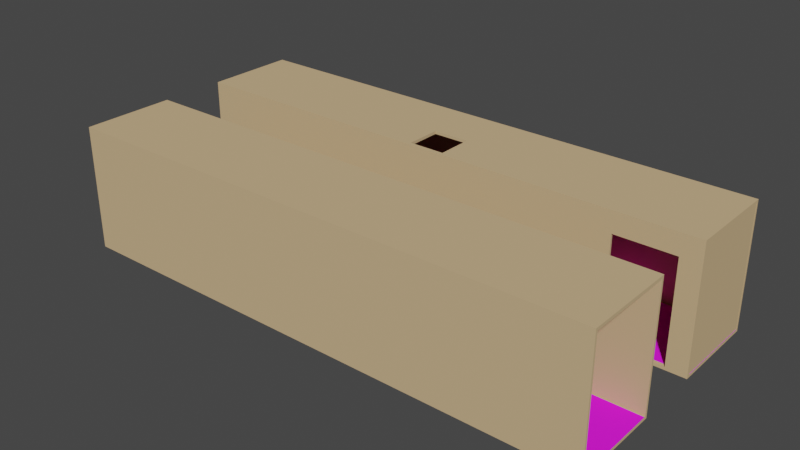 # Source: Corridor.blend  (saved by Blender 2.92.15; exported with 4.5.12 LTS)
import bpy
from mathutils import Matrix  # noqa: F401  (used for matrix-valued properties, if any)

bpy.ops.wm.read_factory_settings(use_empty=True)
scene = bpy.context.scene
scene.name = 'Scene'

# ---- collections
col_collection = bpy.data.collections.new('Collection'); scene.collection.children.link(col_collection)

# ---- images (referenced by path relative to the original .blend; pixels are not part of the script)
import os
ASSET_DIR = os.environ.get("B2B_ASSET_DIR", "")  # directory of the original .blend (textures are referenced by path, not embedded)
HERE = os.path.dirname(os.path.abspath(__file__))  # packed textures are extracted next to this script under _unpacked/

def load_image(name, relpath, width, height, colorspace="sRGB"):
    """Load a texture the original file referenced (path relative to the .blend, or extracted next to this script)."""
    p = next((c for c in (os.path.join(HERE, relpath), os.path.join(ASSET_DIR, relpath)) if relpath and os.path.exists(c)), "")
    if p:
        img = bpy.data.images.load(p, check_existing=True)
        img.name = name
    else:  # same state as the original file: an image datablock whose file is absent (Cycles renders it pink)
        img = bpy.data.images.new(name, width, height)
        img.source = "FILE"
        img.filepath = "//" + (relpath or name)
    img.colorspace_settings.name = colorspace
    return img
img_seamless_plush_red_carpet_jpg = load_image('Seamless_Plush_Red_Carpet.jpg', 'Seamless_Plush_Red_Carpet.jpg', 1024, 1024, 'sRGB')

# ---- materials (node trees are filled in below, after node groups)
mat_material = bpy.data.materials.new('Material')
mat_material.alpha_threshold = 0.0
mat_material.use_transparent_shadow = False
mat_material.diffuse_color = (0.6172, 0.4397, 0.2423, 1.0)
mat_material.roughness = 1.0
mat_material.line_color = (0.0, 0.0, 0.0, 1.0)
mat_material_001 = bpy.data.materials.new('Material.001')
mat_material_001.use_transparent_shadow = False
mat_material_001.roughness = 1.0
mat_material_004 = bpy.data.materials.new('Material.004')
mat_material_004.use_transparent_shadow = False
mat_material_004.diffuse_color = (0.6172, 0.4397, 0.2423, 1.0)
mat_material_004.roughness = 1.0

# ---- material node trees
mat_material_001.use_nodes = True; mat_material_001.node_tree.nodes.clear()
_N = mat_material_001.node_tree.nodes; _L = mat_material_001.node_tree.links
n0 = _N.new('ShaderNodeBsdfPrincipled'); n0.name = 'Principled BSDF'; n0.location = (10, 300)
n0.distribution = 'GGX'
n0.subsurface_method = 'BURLEY'
n0.inputs[2].default_value = 1.0
n0.inputs[3].default_value = 1.45
n0.inputs[27].default_value = (0.0, 0.0, 0.0, 1.0)
n0.inputs[28].default_value = 1.0
n1 = _N.new('ShaderNodeOutputMaterial'); n1.name = 'Material Output'; n1.location = (300, 300)
n2 = _N.new('ShaderNodeTexImage'); n2.name = 'Image Texture'; n2.location = (-190, 280)
n2.image = img_seamless_plush_red_carpet_jpg
_L.new(n0.outputs[0], n1.inputs[0])
_L.new(n2.outputs[0], n0.inputs[0])
n1.is_active_output = True

# ---- world
world_world = bpy.data.worlds.new('World'); scene.world = world_world
world_world.use_nodes = True; world_world.node_tree.nodes.clear()
_N = world_world.node_tree.nodes; _L = world_world.node_tree.links
n0 = _N.new('ShaderNodeOutputWorld'); n0.name = 'World Output'; n0.location = (300, 300)
n1 = _N.new('ShaderNodeBackground'); n1.name = 'Background'; n1.location = (10, 300)
n1.inputs[0].default_value = (0.05088, 0.05088, 0.05088, 1.0)
_L.new(n1.outputs[0], n0.inputs[0])
n0.is_active_output = True
world_world.color = (0.05088, 0.05088, 0.05088)
world_world.use_sun_shadow = False
world_world.sun_shadow_jitter_overblur = 0.0

# ---- meshes
me_cube = bpy.data.meshes.new('Cube')
me_cube.from_pydata([(1.0, 1.0, 1.0), (1.0, 1.0, -1.0), (1.0, -1.0, 1.0), (1.0, -1.0, -1.0), (-1.0, 1.0, 1.0), (-1.0, 1.0, -1.0), (-1.0, -1.0, 1.0), (-1.0, -1.0, -1.0), (-1.0, 0.9535, 0.9535), (1.0, 0.9535, 0.9535), (1.0, -0.9535, 0.9535), (-1.0, -0.9535, 0.9535), (-1.0, -0.9535, -0.9535), (1.0, -0.9535, -0.9535), (1.0, 0.9535, -0.9535), (-1.0, 0.9535, -0.9535), (-1.0, -0.9211, -0.9564), (-1.0, -0.9211, -0.9516), (-1.0, 0.9211, -0.9564), (-1.0, 0.9211, -0.9516), (1.0, -0.9211, -0.9564), (1.0, -0.9211, -0.9516), (1.0, 0.9211, -0.9564), (1.0, 0.9211, -0.9516)], [], [(0, 4, 6, 2), (3, 2, 6, 7), (5, 1, 3, 7), (5, 4, 0, 1), (10, 11, 8, 9), (11, 10, 13, 12), (12, 13, 14, 15), (9, 8, 15, 14), (6, 4, 8, 11), (8, 4, 5, 7, 6, 11, 12, 15), (1, 0, 2, 10, 9, 14), (2, 3, 1, 14, 13, 10), (16, 17, 19, 18), (18, 19, 23, 22), (22, 23, 21, 20), (20, 21, 17, 16), (18, 22, 20, 16), (23, 19, 17, 21)])
me_cube.polygons.foreach_set('material_index', [0, 0, 0, 0, 0, 0, 0, 0, 0, 0, 0, 0, 1, 1, 1, 1, 1, 1])
_uv = me_cube.uv_layers.new(name='UVMap')
_uv.uv.foreach_set('vector', [0.625, 0.5, 0.875, 0.5, 0.875, 0.75, 0.625, 0.75, 0.375, 0.75, 0.625, 0.75, 0.625, 1.0, 0.375, 1.0, 0.125, 0.5, 0.375, 0.5, 0.375, 0.75, 0.125, 0.75, 0.375, 0.25, 0.625, 0.25, 0.625, 0.5, 0.375, 0.5, 0.654, 0.75, 0.846, 0.75, 0.846, 0.5, 0.654, 0.5, 0.625, 0.971, 0.625, 0.779, 0.375, 0.779, 0.375, 0.971, 0.154, 0.75, 0.346, 0.75, 0.346, 0.5, 0.154, 0.5, 0.625, 0.471, 0.625, 0.279, 0.375, 0.279, 0.375, 0.471, 0.625, 0.0, 0.625, 0.25, 0.6192, 0.2442, 0.6192, 0.00581, 0.6192, 0.2442, 0.625, 0.25, 0.375, 0.25, 0.375, 0.0, 0.625, 0.0, 0.6192, 0.00581, 0.3808, 0.00581, 0.3808, 0.2442, 0.375, 0.5, 0.625, 0.5, 0.625, 0.75, 0.6192, 0.7442, 0.6192, 0.5058, 0.3808, 0.5058, 0.625, 0.75, 0.375, 0.75, 0.375, 0.5, 0.3808, 0.5058, 0.3808, 0.7442, 0.6192, 0.7442, 3.785, -0.4389, 3.785, 0.7722, -2.118, 0.7722, -2.118, -0.4389, 6.295, -0.4389, 6.295, 0.7722, -5.961, 0.7722, -5.961, -0.4389, 3.118, -0.1056, 3.118, 1.106, -2.785, 1.106, -2.785, -0.1056, 6.628, -0.4389, 6.628, 0.7722, -5.628, 0.7722, -5.628, -0.4389, -5.628, -2.452, 6.628, -2.452, 6.628, 3.452, -5.628, 3.452, -5.961, -2.118, 6.295, -2.118, 6.295, 3.785, -5.961, 3.785])
me_cube.materials.append(mat_material)
me_cube.materials.append(mat_material_001)
me_cube.use_remesh_preserve_volume = False
me_cube.use_remesh_preserve_attributes = False
me_cube.use_mirror_vertex_groups = False
me_cube.update()
me_cube_006 = bpy.data.meshes.new('Cube.006')
me_cube_006.from_pydata([(0.707, -0.9527, -0.9608), (0.9257, -0.9527, -0.9608), (1.0, 1.0, 1.0), (1.0, 1.0, -1.0), (1.0, -1.0, 1.0), (1.0, -1.0, -1.0), (-1.0, 1.0, 1.0), (-1.0, 1.0, -1.0), (-1.0, -1.0, 1.0), (-1.0, -1.0, -1.0), (-1.0, 0.9535, 0.9535), (1.0, 0.9535, 0.9535), (1.0, -0.9535, 0.9535), (-1.0, -0.9535, 0.9535), (-1.0, -0.9535, -0.9535), (1.0, -0.9535, -0.9535), (1.0, 0.9535, -0.9535), (-1.0, 0.9535, -0.9535), (-1.0, -0.9211, -0.9564), (-1.0, -0.9211, -0.9516), (-1.0, 0.9211, -0.9564), (-1.0, 0.9211, -0.9516), (1.0, -0.9211, -0.9564), (1.0, -0.9211, -0.9516), (1.0, 0.9211, -0.9564), (1.0, 0.9211, -0.9516), (0.707, -0.9527, -0.9535), (0.9257, -0.9527, -0.9535), (0.9257, -1.0, -0.9608), (0.9257, -0.9535, -0.9535), (0.9257, -1.0, 0.6684), (0.9257, -0.9535, 0.6684), (0.707, -1.0, 0.6684), (0.707, -0.9535, 0.6684), (0.707, -0.9535, -0.9535), (0.707, -1.0, -0.9608), (0.9796, -0.9733, -0.9762), (0.9796, -0.9733, 0.9684), (0.9796, 0.9733, -0.9762), (0.9796, 0.9733, 0.9684), (0.9992, -0.9733, -0.9762), (0.9992, -0.9733, 0.9684), (0.9992, 0.9733, -0.9762), (0.9992, 0.9733, 0.9684), (-0.06656, -0.1457, 1.0), (-0.06656, -0.1457, 0.9535), (0.06656, -0.1457, 1.0), (0.06656, -0.1457, 0.9535), (0.06656, -0.9247, 1.0), (0.06656, -0.9247, 0.9535), (-0.06656, -0.9247, 1.0), (-0.06656, -0.9247, 0.9535)], [], [(0, 1, 27, 26), (1, 28, 30, 31, 29, 27), (0, 35, 28, 1), (2, 6, 8, 50, 44, 46, 4), (5, 4, 30, 28, 35, 9), (7, 3, 5, 9), (7, 6, 2, 3), (12, 49, 47, 45, 13, 10, 11), (13, 12, 15, 29, 31, 33, 34, 14), (14, 34, 26, 27, 29, 15, 16, 17), (11, 10, 17, 16), (8, 6, 10, 13), (10, 6, 7, 9, 8, 13, 14, 17), (3, 2, 4, 12, 11, 16), (4, 5, 3, 16, 15, 12), (18, 19, 21, 20), (20, 21, 25, 24), (24, 25, 23, 22), (22, 23, 19, 18), (20, 24, 22, 18), (25, 21, 19, 23), (35, 0, 26, 34, 33, 32), (9, 35, 32, 30, 4, 8), (31, 30, 32, 33), (36, 37, 39, 38), (38, 39, 43, 42), (42, 43, 41, 40), (40, 41, 37, 36), (38, 42, 40, 36), (43, 39, 37, 41), (49, 48, 46, 47), (47, 46, 44, 45), (45, 44, 50, 51), (4, 46, 48, 50, 8), (51, 50, 48, 49), (13, 45, 51, 49, 12)])
me_cube_006.polygons.foreach_set('material_index', [0, 0, 0, 0, 0, 0, 0, 0, 0, 0, 0, 0, 0, 0, 0, 1, 1, 1, 1, 1, 1, 0, 0, 0, 2, 2, 2, 2, 2, 2, 0, 0, 0, 0, 0, 0])
_uv = me_cube_006.uv_layers.new(name='UVMap')
_uv.uv.foreach_set('vector', [0.375, 0.25, 0.375, 0.5, 0.3761, 0.5, 0.3761, 0.25, 0.375, 0.5, 0.375, 0.5109, 0.625, 0.5109, 0.625, 0.5002, 0.3761, 0.5002, 0.3761, 0.5, 0.125, 0.5, 0.125, 0.5109, 0.375, 0.5109, 0.375, 0.5, 0.625, 0.5, 0.875, 0.5, 0.875, 0.75, 0.7583, 0.7406, 0.7583, 0.6432, 0.7417, 0.6432, 0.625, 0.75, 0.375, 0.75, 0.625, 0.75, 0.5836, 0.7593, 0.3799, 0.7593, 0.3799, 0.7866, 0.375, 1.0, 0.125, 0.5, 0.375, 0.5, 0.375, 0.75, 0.125, 0.75, 0.375, 0.25, 0.625, 0.25, 0.625, 0.5, 0.375, 0.5, 0.654, 0.75, 0.7436, 0.7462, 0.7436, 0.6441, 0.7564, 0.6441, 0.846, 0.75, 0.846, 0.5, 0.654, 0.5, 0.625, 0.971, 0.625, 0.779, 0.375, 0.779, 0.375, 0.7862, 0.5876, 0.7862, 0.5876, 0.8071, 0.375, 0.8071, 0.375, 0.971, 0.154, 0.75, 0.3179, 0.75, 0.3179, 0.7499, 0.3388, 0.7499, 0.3388, 0.75, 0.346, 0.75, 0.346, 0.5, 0.154, 0.5, 0.625, 0.471, 0.625, 0.279, 0.375, 0.279, 0.375, 0.471, 0.625, 0.0, 0.625, 0.25, 0.6192, 0.2442, 0.6192, 0.00581, 0.6192, 0.2442, 0.625, 0.25, 0.375, 0.25, 0.375, 0.0, 0.625, 0.0, 0.6192, 0.00581, 0.3808, 0.00581, 0.3808, 0.2442, 0.375, 0.5, 0.625, 0.5, 0.625, 0.75, 0.6192, 0.7442, 0.6192, 0.5058, 0.3808, 0.5058, 0.625, 0.75, 0.375, 0.75, 0.375, 0.5, 0.3808, 0.5058, 0.3808, 0.7442, 0.6192, 0.7442, 3.785, -0.4389, 3.785, 0.7722, -2.118, 0.7722, -2.118, -0.4389, 6.295, -0.4389, 6.295, 0.7722, -5.961, 0.7722, -5.961, -0.4389, 3.118, -0.1056, 3.118, 1.106, -2.785, 1.106, -2.785, -0.1056, 6.628, -0.4389, 6.628, 0.7722, -5.628, 0.7722, -5.628, -0.4389, -5.628, -2.452, 6.628, -2.452, 6.628, 3.452, -5.628, 3.452, -5.961, -2.118, 6.295, -2.118, 6.295, 3.785, -5.961, 3.785, 0.375, 0.2391, 0.375, 0.25, 0.3761, 0.25, 0.3761, 0.2498, 0.625, 0.2498, 0.625, 0.2391, 0.375, 1.0, 0.3799, 0.7866, 0.5836, 0.7866, 0.5836, 0.7593, 0.625, 0.75, 0.625, 1.0, 0.625, 0.5002, 0.625, 0.5109, 0.875, 0.5109, 0.875, 0.5002, 0.375, 0.0, 0.625, 0.0, 0.625, 0.25, 0.375, 0.25, 0.375, 0.25, 0.625, 0.25, 0.625, 0.5, 0.375, 0.5, 0.375, 0.5, 0.625, 0.5, 0.625, 0.75, 0.375, 0.75, 0.375, 0.75, 0.625, 0.75, 0.625, 1.0, 0.375, 1.0, 0.125, 0.5, 0.375, 0.5, 0.375, 0.75, 0.125, 0.75, 0.625, 0.5, 0.875, 0.5, 0.875, 0.75, 0.625, 0.75, 0.5328, 0.75, 0.553, 0.75, 0.553, 0.5, 0.5328, 0.5, 0.5328, 0.5, 0.553, 0.5, 0.553, 0.25, 0.5328, 0.25, 0.5328, 0.25, 0.553, 0.25, 0.553, 0.0, 0.5328, 0.0, 0.625, 0.75, 0.7417, 0.6432, 0.7417, 0.7406, 0.7583, 0.7406, 0.875, 0.75, 0.5328, 1.0, 0.553, 1.0, 0.553, 0.75, 0.5328, 0.75, 0.846, 0.75, 0.7564, 0.6441, 0.7564, 0.7462, 0.7436, 0.7462, 0.654, 0.75])
me_cube_006.materials.append(mat_material)
me_cube_006.materials.append(mat_material_001)
me_cube_006.materials.append(mat_material_004)
me_cube_006.use_remesh_preserve_volume = False
me_cube_006.use_remesh_preserve_attributes = False
me_cube_006.use_mirror_vertex_groups = False
me_cube_006.update()

# ---- objects
ob_simplecorridor = bpy.data.objects.new('simplecorridor', me_cube)
ob_corridorwithhole = bpy.data.objects.new('corridorwithhole', me_cube_006)

# ---- transforms, parenting, visibility, modifiers, constraints
ob_simplecorridor.location = (0.0, -3.0, 2.346)
ob_simplecorridor.scale = (10.22, 1.747, 2.366)
ob_simplecorridor.lock_rotations_4d = False
ob_simplecorridor.empty_display_type = 'ARROWS'
ob_simplecorridor.lineart.crease_threshold = 0.0
ob_corridorwithhole.location = (0.0, 3.0, 2.346)
ob_corridorwithhole.scale = (10.22, 1.747, 2.366)
ob_corridorwithhole.lock_rotations_4d = False
ob_corridorwithhole.empty_display_type = 'ARROWS'
ob_corridorwithhole.lineart.crease_threshold = 0.0

# ---- collection membership
col_collection.objects.link(ob_simplecorridor)
col_collection.objects.link(ob_corridorwithhole)

# ---- scene / render settings (as saved in the file)
scene.frame_start = 1; scene.frame_end = 250; scene.frame_set(1)
scene.render.engine = 'BLENDER_EEVEE_NEXT'
scene.cycles.use_denoising = False
scene.cycles.samples = 128
scene.cycles.sampling_pattern = 'TABULATED_SOBOL'
scene.cycles.use_adaptive_sampling = False
scene.cycles.use_light_tree = False
scene.view_settings.view_transform = 'Filmic'
bpy.context.view_layer.update()

# ---- added for rendering (the .blend has no active camera and no usable light): camera, sun
cam_auto = bpy.data.cameras.new('AutoCamera')
cam_auto.lens = 50.0
cam_auto.sensor_width = 36.0
cam_auto.clip_end = 1000.0
ob_auto_camera = bpy.data.objects.new('AutoCamera', cam_auto)
scene.collection.objects.link(ob_auto_camera)
ob_auto_camera.location = (21.3095, -25.5714, 19.3934)
ob_auto_camera.rotation_euler = (1.09748, -7.21219e-08, 0.694738)
scene.camera = ob_auto_camera
light_auto_sun = bpy.data.lights.new('AutoSun', 'SUN')
light_auto_sun.energy = 3.0
light_auto_sun.angle = 0.0523599
ob_auto_sun = bpy.data.objects.new('AutoSun', light_auto_sun)
scene.collection.objects.link(ob_auto_sun)
ob_auto_sun.rotation_euler = (0.872665, 0.174533, 0.523599)
bpy.context.view_layer.update()
